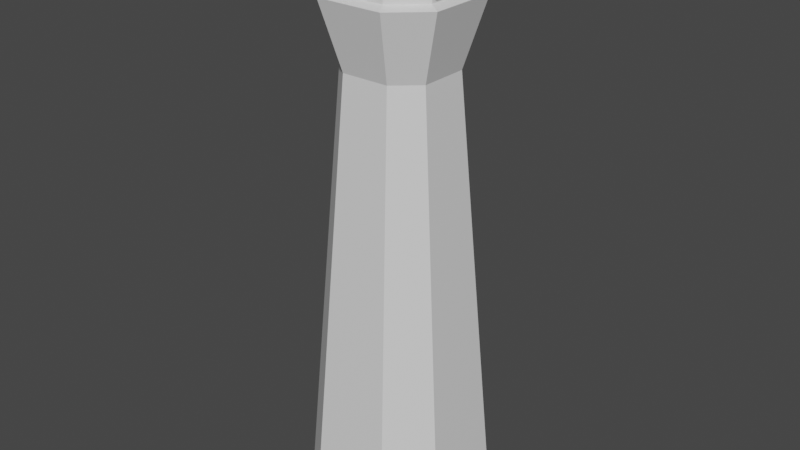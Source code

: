 # Source: Tower.blend  (saved by Blender 2.83.19; exported with 4.5.12 LTS)
import bpy
from mathutils import Matrix  # noqa: F401  (used for matrix-valued properties, if any)

bpy.ops.wm.read_factory_settings(use_empty=True)
scene = bpy.context.scene
scene.name = 'Scene'

# ---- collections
col_collection = bpy.data.collections.new('Collection'); scene.collection.children.link(col_collection)

# ---- materials (node trees are filled in below, after node groups)
mat_material = bpy.data.materials.new('Material')
mat_material.alpha_threshold = 0.0
mat_material.use_transparent_shadow = False
mat_material.line_color = (0.0, 0.0, 0.0, 1.0)

# ---- material node trees
mat_material.use_nodes = True; mat_material.node_tree.nodes.clear()
_N = mat_material.node_tree.nodes; _L = mat_material.node_tree.links
n0 = _N.new('ShaderNodeOutputMaterial'); n0.name = 'Material Output'; n0.location = (300, 300)
n1 = _N.new('ShaderNodeBsdfPrincipled'); n1.name = 'Principled BSDF'; n1.location = (10, 300)
n1.distribution = 'GGX'
n1.subsurface_method = 'BURLEY'
n1.inputs[2].default_value = 0.4
n1.inputs[3].default_value = 1.45
n1.inputs[27].default_value = (0.0, 0.0, 0.0, 1.0)
n1.inputs[28].default_value = 1.0
_L.new(n1.outputs[0], n0.inputs[0])
n0.is_active_output = True

# ---- world
world_world = bpy.data.worlds.new('World'); scene.world = world_world
world_world.use_nodes = True; world_world.node_tree.nodes.clear()
_N = world_world.node_tree.nodes; _L = world_world.node_tree.links
n0 = _N.new('ShaderNodeOutputWorld'); n0.name = 'World Output'; n0.location = (300, 300)
n1 = _N.new('ShaderNodeBackground'); n1.name = 'Background'; n1.location = (10, 300)
n1.inputs[0].default_value = (0.05088, 0.05088, 0.05088, 1.0)
_L.new(n1.outputs[0], n0.inputs[0])
n0.is_active_output = True
world_world.color = (0.05088, 0.05088, 0.05088)
world_world.use_sun_shadow = False
world_world.sun_shadow_jitter_overblur = 0.0

# ---- meshes
me_cube = bpy.data.meshes.new('Cube')
me_cube.from_pydata([(0.3047, 0.5774, 2.811), (0.5277, 1.0, -2.811), (0.3047, -0.5774, 2.811), (0.5277, -1.0, -2.811), (-0.3047, 0.5774, 2.811), (-0.5277, 1.0, -2.811), (-0.3047, -0.5774, 2.811), (-0.5277, -1.0, -2.811), (-1.043, -0.5363, -2.811), (-0.6023, -0.3097, 2.811), (-0.6023, 0.3097, 2.811), (-1.043, 0.5363, -2.811), (1.043, 0.5363, -2.811), (0.6023, 0.3097, 2.811), (0.6023, -0.3097, 2.811), (1.043, -0.5363, -2.811), (0.425, 0.8164, 3.655), (-0.425, 0.8164, 3.655), (-0.425, -0.8164, 3.655), (0.425, -0.8164, 3.655), (-0.425, 0.8164, 3.655), (-0.8401, 0.4378, 3.655), (-0.8401, -0.4378, 3.655), (-0.425, -0.8164, 3.655), (0.425, -0.8164, 3.655), (0.8401, -0.4378, 3.655), (0.8401, 0.4378, 3.655), (0.425, 0.8164, 3.655), (0.3682, 0.7073, 3.7), (-0.3682, 0.7073, 3.7), (-0.3682, -0.7073, 3.7), (0.3682, -0.7073, 3.7), (-0.3682, 0.7073, 3.7), (-0.7278, 0.3793, 3.7), (-0.7278, -0.3793, 3.7), (-0.3682, -0.7073, 3.7), (0.3682, -0.7073, 3.7), (0.7278, -0.3793, 3.7), (0.7278, 0.3793, 3.7), (0.3682, 0.7073, 3.7), (0.3682, 0.7073, 3.789), (-0.3682, 0.7073, 3.789), (-0.3682, -0.7073, 3.789), (0.3682, -0.7073, 3.789), (-0.3682, 0.7073, 3.789), (-0.7278, 0.3793, 3.789), (-0.7278, -0.3793, 3.789), (-0.3682, -0.7073, 3.789), (0.3682, -0.7073, 3.789), (0.7278, -0.3793, 3.789), (0.7278, 0.3793, 3.789), (0.3682, 0.7073, 3.789), (0.4203, 0.8074, 3.848), (-0.4203, 0.8074, 3.848), (-0.4203, -0.8074, 3.848), (0.4203, -0.8074, 3.848), (-0.4203, 0.8074, 3.848), (-0.8308, 0.433, 3.848), (-0.8308, -0.433, 3.848), (-0.4203, -0.8074, 3.848), (0.4203, -0.8074, 3.848), (0.8308, -0.433, 3.848), (0.8308, 0.433, 3.848), (0.4203, 0.8074, 3.848), (0.3097, 0.595, 4.565), (-0.3097, 0.595, 4.565), (-0.3097, -0.595, 4.565), (0.3097, -0.595, 4.565), (-0.3097, 0.595, 4.565), (-0.6122, 0.3191, 4.565), (-0.6122, -0.3191, 4.565), (-0.3097, -0.595, 4.565), (0.3097, -0.595, 4.565), (0.6122, -0.3191, 4.565), (0.6122, 0.3191, 4.565), (0.3097, 0.595, 4.565)], [], [(5, 1, 3, 7), (7, 8, 11, 5), (1, 12, 15, 3), (4, 17, 16, 0), (6, 18, 17, 4), (2, 19, 18, 6), (0, 16, 19, 2), (10, 21, 20, 4), (9, 22, 21, 10), (6, 23, 22, 9), (4, 20, 23, 6), (54, 66, 65, 53), (14, 25, 24, 2), (13, 26, 25, 14), (0, 27, 26, 13), (2, 24, 27, 0), (42, 54, 53, 41), (17, 29, 28, 16), (18, 30, 29, 17), (19, 31, 30, 18), (16, 28, 31, 19), (41, 53, 52, 40), (21, 33, 32, 20), (22, 34, 33, 21), (23, 35, 34, 22), (20, 32, 35, 23), (25, 37, 36, 24), (26, 38, 37, 25), (27, 39, 38, 26), (24, 36, 39, 27), (53, 65, 64, 52), (64, 65, 66, 67), (43, 55, 54, 42), (40, 52, 55, 43), (45, 57, 56, 44), (46, 58, 57, 45), (47, 59, 58, 46), (44, 56, 59, 47), (49, 61, 60, 48), (50, 62, 61, 49), (51, 63, 62, 50), (48, 60, 63, 51), (55, 67, 66, 54), (52, 64, 67, 55), (68, 69, 70, 71), (57, 69, 68, 56), (58, 70, 69, 57), (59, 71, 70, 58), (56, 68, 71, 59), (72, 73, 74, 75), (61, 73, 72, 60), (62, 74, 73, 61), (63, 75, 74, 62), (60, 72, 75, 63)])
_uv = me_cube.uv_layers.new(name='UVMap')
_uv.uv.foreach_set('vector', [0.125, 0.5, 0.375, 0.5, 0.375, 0.75, 0.125, 0.75, 0.375, 0.0, 0.375, 0.0, 0.375, 0.25, 0.375, 0.25, 0.375, 0.5, 0.375, 0.5, 0.375, 0.75, 0.375, 0.75, 0.875, 0.5, 0.875, 0.5, 0.625, 0.5, 0.625, 0.5, 0.875, 0.75, 0.875, 0.75, 0.875, 0.5, 0.875, 0.5, 0.625, 0.75, 0.625, 0.75, 0.875, 0.75, 0.875, 0.75, 0.625, 0.5, 0.625, 0.5, 0.625, 0.75, 0.625, 0.75, 0.625, 0.25, 0.625, 0.25, 0.625, 0.25, 0.625, 0.25, 0.625, 0.0, 0.625, 0.0, 0.625, 0.25, 0.625, 0.25, 0.625, 0.0, 0.625, 0.0, 0.625, 0.0, 0.625, 0.0, 0.625, 0.25, 0.625, 0.25, 0.625, 0.0, 0.625, 0.0, 0.875, 0.75, 0.875, 0.75, 0.875, 0.5, 0.875, 0.5, 0.625, 0.75, 0.625, 0.75, 0.625, 0.75, 0.625, 0.75, 0.625, 0.5, 0.625, 0.5, 0.625, 0.75, 0.625, 0.75, 0.625, 0.5, 0.625, 0.5, 0.625, 0.5, 0.625, 0.5, 0.625, 0.75, 0.625, 0.75, 0.625, 0.5, 0.625, 0.5, 0.875, 0.75, 0.875, 0.75, 0.875, 0.5, 0.875, 0.5, 0.875, 0.5, 0.875, 0.5, 0.625, 0.5, 0.625, 0.5, 0.875, 0.75, 0.875, 0.75, 0.875, 0.5, 0.875, 0.5, 0.625, 0.75, 0.625, 0.75, 0.875, 0.75, 0.875, 0.75, 0.625, 0.5, 0.625, 0.5, 0.625, 0.75, 0.625, 0.75, 0.875, 0.5, 0.875, 0.5, 0.625, 0.5, 0.625, 0.5, 0.625, 0.25, 0.625, 0.25, 0.625, 0.25, 0.625, 0.25, 0.625, 0.0, 0.625, 0.0, 0.625, 0.25, 0.625, 0.25, 0.625, 0.0, 0.625, 0.0, 0.625, 0.0, 0.625, 0.0, 0.625, 0.25, 0.625, 0.25, 0.625, 0.0, 0.625, 0.0, 0.625, 0.75, 0.625, 0.75, 0.625, 0.75, 0.625, 0.75, 0.625, 0.5, 0.625, 0.5, 0.625, 0.75, 0.625, 0.75, 0.625, 0.5, 0.625, 0.5, 0.625, 0.5, 0.625, 0.5, 0.625, 0.75, 0.625, 0.75, 0.625, 0.5, 0.625, 0.5, 0.875, 0.5, 0.875, 0.5, 0.625, 0.5, 0.625, 0.5, 0.625, 0.5, 0.875, 0.5, 0.875, 0.75, 0.625, 0.75, 0.625, 0.75, 0.625, 0.75, 0.875, 0.75, 0.875, 0.75, 0.625, 0.5, 0.625, 0.5, 0.625, 0.75, 0.625, 0.75, 0.625, 0.25, 0.625, 0.25, 0.625, 0.25, 0.625, 0.25, 0.625, 0.0, 0.625, 0.0, 0.625, 0.25, 0.625, 0.25, 0.625, 0.0, 0.625, 0.0, 0.625, 0.0, 0.625, 0.0, 0.625, 0.25, 0.625, 0.25, 0.625, 0.0, 0.625, 0.0, 0.625, 0.75, 0.625, 0.75, 0.625, 0.75, 0.625, 0.75, 0.625, 0.5, 0.625, 0.5, 0.625, 0.75, 0.625, 0.75, 0.625, 0.5, 0.625, 0.5, 0.625, 0.5, 0.625, 0.5, 0.625, 0.75, 0.625, 0.75, 0.625, 0.5, 0.625, 0.5, 0.625, 0.75, 0.625, 0.75, 0.875, 0.75, 0.875, 0.75, 0.625, 0.5, 0.625, 0.5, 0.625, 0.75, 0.625, 0.75, 0.625, 0.25, 0.625, 0.25, 0.625, 0.0, 0.625, 0.0, 0.625, 0.25, 0.625, 0.25, 0.625, 0.25, 0.625, 0.25, 0.625, 0.0, 0.625, 0.0, 0.625, 0.25, 0.625, 0.25, 0.625, 0.0, 0.625, 0.0, 0.625, 0.0, 0.625, 0.0, 0.625, 0.25, 0.625, 0.25, 0.625, 0.0, 0.625, 0.0, 0.625, 0.75, 0.625, 0.75, 0.625, 0.5, 0.625, 0.5, 0.625, 0.75, 0.625, 0.75, 0.625, 0.75, 0.625, 0.75, 0.625, 0.5, 0.625, 0.5, 0.625, 0.75, 0.625, 0.75, 0.625, 0.5, 0.625, 0.5, 0.625, 0.5, 0.625, 0.5, 0.625, 0.75, 0.625, 0.75, 0.625, 0.5, 0.625, 0.5])
me_cube.materials.append(mat_material)
me_cube.use_remesh_preserve_volume = False
me_cube.use_remesh_preserve_attributes = False
me_cube.use_mirror_vertex_groups = False
me_cube.update()
me_cube_001 = bpy.data.meshes.new('Cube.001')
me_cube_001.from_pydata([(0.3682, 0.7073, 3.7), (-0.3682, 0.7073, 3.7), (-0.3682, -0.7073, 3.7), (0.3682, -0.7073, 3.7), (-0.3682, 0.7073, 3.7), (-0.7278, 0.3793, 3.7), (-0.7278, -0.3793, 3.7), (-0.3682, -0.7073, 3.7), (0.3682, -0.7073, 3.7), (0.7278, -0.3793, 3.7), (0.7278, 0.3793, 3.7), (0.3682, 0.7073, 3.7), (0.3682, 0.7073, 3.789), (-0.3682, 0.7073, 3.789), (-0.3682, -0.7073, 3.789), (0.3682, -0.7073, 3.789), (-0.3682, 0.7073, 3.789), (-0.7278, 0.3793, 3.789), (-0.7278, -0.3793, 3.789), (-0.3682, -0.7073, 3.789), (0.3682, -0.7073, 3.789), (0.7278, -0.3793, 3.789), (0.7278, 0.3793, 3.789), (0.3682, 0.7073, 3.789)], [], [(2, 14, 13, 1), (1, 13, 12, 0), (3, 15, 14, 2), (0, 12, 15, 3), (5, 17, 16, 4), (6, 18, 17, 5), (7, 19, 18, 6), (4, 16, 19, 7), (9, 21, 20, 8), (10, 22, 21, 9), (11, 23, 22, 10), (8, 20, 23, 11)])
_uv = me_cube_001.uv_layers.new(name='UVMap')
_uv.uv.foreach_set('vector', [0.875, 0.75, 0.875, 0.75, 0.875, 0.5, 0.875, 0.5, 0.875, 0.5, 0.875, 0.5, 0.625, 0.5, 0.625, 0.5, 0.625, 0.75, 0.625, 0.75, 0.875, 0.75, 0.875, 0.75, 0.625, 0.5, 0.625, 0.5, 0.625, 0.75, 0.625, 0.75, 0.625, 0.25, 0.625, 0.25, 0.625, 0.25, 0.625, 0.25, 0.625, 0.0, 0.625, 0.0, 0.625, 0.25, 0.625, 0.25, 0.625, 0.0, 0.625, 0.0, 0.625, 0.0, 0.625, 0.0, 0.625, 0.25, 0.625, 0.25, 0.625, 0.0, 0.625, 0.0, 0.625, 0.75, 0.625, 0.75, 0.625, 0.75, 0.625, 0.75, 0.625, 0.5, 0.625, 0.5, 0.625, 0.75, 0.625, 0.75, 0.625, 0.5, 0.625, 0.5, 0.625, 0.5, 0.625, 0.5, 0.625, 0.75, 0.625, 0.75, 0.625, 0.5, 0.625, 0.5])
me_cube_001.materials.append(mat_material)
me_cube_001.use_remesh_preserve_volume = False
me_cube_001.use_remesh_preserve_attributes = False
me_cube_001.use_mirror_vertex_groups = False
me_cube_001.update()
me_cube_002 = bpy.data.meshes.new('Cube.002')
me_cube_002.from_pydata([(0.3047, 0.5774, 2.811), (0.5277, 1.0, -2.811), (0.3047, -0.5774, 2.811), (0.5277, -1.0, -2.811), (-0.3047, 0.5774, 2.811), (-0.5277, 1.0, -2.811), (-0.3047, -0.5774, 2.811), (-0.5277, -1.0, -2.811), (-1.043, -0.5363, -2.811), (-0.6023, -0.3097, 2.811), (-0.6023, 0.3097, 2.811), (-1.043, 0.5363, -2.811), (1.043, 0.5363, -2.811), (0.6023, 0.3097, 2.811), (0.6023, -0.3097, 2.811), (1.043, -0.5363, -2.811)], [], [(3, 2, 6, 7), (5, 4, 0, 1), (8, 9, 10, 11), (6, 9, 8, 7), (5, 11, 10, 4), (12, 13, 14, 15), (0, 13, 12, 1), (3, 15, 14, 2)])
_uv = me_cube_002.uv_layers.new(name='UVMap')
_uv.uv.foreach_set('vector', [0.375, 0.75, 0.625, 0.75, 0.625, 1.0, 0.375, 1.0, 0.375, 0.25, 0.625, 0.25, 0.625, 0.5, 0.375, 0.5, 0.375, 0.0, 0.625, 0.0, 0.625, 0.25, 0.375, 0.25, 0.625, 0.0, 0.625, 0.0, 0.375, 0.0, 0.375, 0.0, 0.375, 0.25, 0.375, 0.25, 0.625, 0.25, 0.625, 0.25, 0.375, 0.5, 0.625, 0.5, 0.625, 0.75, 0.375, 0.75, 0.625, 0.5, 0.625, 0.5, 0.375, 0.5, 0.375, 0.5, 0.375, 0.75, 0.375, 0.75, 0.625, 0.75, 0.625, 0.75])
me_cube_002.materials.append(mat_material)
me_cube_002.use_remesh_preserve_volume = False
me_cube_002.use_remesh_preserve_attributes = False
me_cube_002.use_mirror_vertex_groups = False
me_cube_002.update()

# ---- objects
ob_tower_head = bpy.data.objects.new('Tower Head', me_cube)
ob_window = bpy.data.objects.new('Window', me_cube_001)
ob_tower_body = bpy.data.objects.new('Tower Body', me_cube_002)

# ---- transforms, parenting, visibility, modifiers, constraints
ob_tower_head.location = (0.0, 0.0, 2.798)
ob_tower_head.lock_rotations_4d = False
ob_tower_head.empty_display_type = 'ARROWS'
ob_tower_head.lineart.crease_threshold = 0.0
ob_window.location = (0.0, 0.0, 2.798)
ob_window.lock_rotations_4d = False
ob_window.empty_display_type = 'ARROWS'
ob_window.lineart.crease_threshold = 0.0
ob_tower_body.location = (0.0, 0.0, 2.798)
ob_tower_body.lock_rotations_4d = False
ob_tower_body.empty_display_type = 'ARROWS'
ob_tower_body.lineart.crease_threshold = 0.0

# ---- collection membership
col_collection.objects.link(ob_tower_head)
col_collection.objects.link(ob_window)
col_collection.objects.link(ob_tower_body)

# ---- scene / render settings (as saved in the file)
scene.frame_start = 1; scene.frame_end = 250; scene.frame_set(1)
scene.render.engine = 'BLENDER_EEVEE_NEXT'
scene.cycles.use_denoising = False
scene.cycles.samples = 128
scene.cycles.sampling_pattern = 'TABULATED_SOBOL'
scene.cycles.use_adaptive_sampling = False
scene.cycles.use_light_tree = False
scene.view_settings.view_transform = 'Filmic'
bpy.context.view_layer.update()

# ---- added for rendering (the .blend has no active camera and no usable light): camera, sun
cam_auto = bpy.data.cameras.new('AutoCamera')
cam_auto.lens = 50.0
cam_auto.sensor_width = 36.0
cam_auto.clip_end = 1000.0
ob_auto_camera = bpy.data.objects.new('AutoCamera', cam_auto)
scene.collection.objects.link(ob_auto_camera)
ob_auto_camera.location = (7.32935, -8.79522, 9.53819)
ob_auto_camera.rotation_euler = (1.09748, -7.21219e-08, 0.694738)
scene.camera = ob_auto_camera
light_auto_sun = bpy.data.lights.new('AutoSun', 'SUN')
light_auto_sun.energy = 3.0
light_auto_sun.angle = 0.0523599
ob_auto_sun = bpy.data.objects.new('AutoSun', light_auto_sun)
scene.collection.objects.link(ob_auto_sun)
ob_auto_sun.rotation_euler = (0.872665, 0.174533, 0.523599)
bpy.context.view_layer.update()
